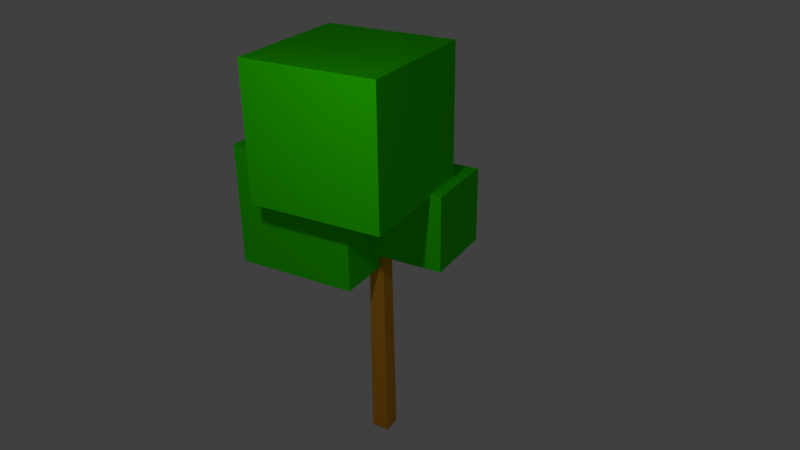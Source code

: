 # Source: LowPolyTree_0.blend  (saved by Blender 2.77.0; exported with 4.5.12 LTS)
import bpy
from mathutils import Matrix  # noqa: F401  (used for matrix-valued properties, if any)

bpy.ops.wm.read_factory_settings(use_empty=True)
scene = bpy.context.scene
scene.name = 'Scene'

# ---- collections
col_collection_1 = bpy.data.collections.new('Collection 1'); scene.collection.children.link(col_collection_1)

# ---- materials (node trees are filled in below, after node groups)
mat_green = bpy.data.materials.new('Green')
mat_green.alpha_threshold = 0.0
mat_green.use_transparent_shadow = False
mat_green.diffuse_color = (0.03225, 0.8, 0.0, 1.0)
mat_green.roughness = 0.5
mat_material = bpy.data.materials.new('Material')
mat_material.alpha_threshold = 0.0
mat_material.use_transparent_shadow = False
mat_material.diffuse_color = (0.8, 0.3456, 0.02306, 1.0)
mat_material.roughness = 0.5
mat_material.line_color = (0.0, 0.0, 0.0, 1.0)

# ---- material node trees

# ---- world
world_world = bpy.data.worlds.new('World'); scene.world = world_world
world_world.color = (0.05088, 0.05088, 0.05088)
world_world.use_sun_shadow = False
world_world.sun_shadow_jitter_overblur = 0.0
world_world.cycles.sampling_method = 'MANUAL'

# ---- cameras
cam_camera = bpy.data.cameras.new('Camera')
cam_camera.clip_end = 100.0
cam_camera.lens = 35.0
cam_camera.sensor_width = 32.0
cam_camera.sensor_height = 18.0
cam_camera.ortho_scale = 7.314
cam_camera.dof.focus_distance = 0.0
cam_camera.dof.aperture_fstop = 128.0

# ---- lights
light_lamp = bpy.data.lights.new('Lamp', 'POINT')
light_lamp.transmission_factor = 0.0
light_lamp.cutoff_distance = 30.0
light_lamp.energy = 100.0
light_lamp.shadow_buffer_clip_start = 1.001
light_lamp.shadow_soft_size = 0.1
light_lamp.shadow_maximum_resolution = 0.006
light_lamp.use_absolute_resolution = True

# ---- meshes
me_cube_002 = bpy.data.meshes.new('Cube.002')
me_cube_002.from_pydata([(-1.981, -0.6442, -1.037), (-1.981, -0.6442, 0.005992), (-1.981, 0.3985, -1.037), (-1.981, 0.3985, 0.005992), (-0.9383, -0.6442, -1.037), (-0.9383, -0.6442, 0.005992), (-0.9383, 0.3985, -1.037), (-0.9383, 0.3985, 0.005992), (-1.466, 0.01607, -2.108), (-1.466, 0.01607, -0.9589), (-1.466, 1.165, -2.108), (-1.466, 1.165, -0.9589), (-0.3163, 0.01607, -2.108), (-0.3163, 0.01607, -0.9589), (-0.3163, 1.165, -2.108), (-0.3163, 1.165, -0.9589), (-1.0, -1.0, -1.0), (-1.0, -1.0, 1.0), (-1.0, 1.0, -1.0), (-1.0, 1.0, 1.0), (1.0, -1.0, -1.0), (1.0, -1.0, 1.0), (1.0, 1.0, -1.0), (1.0, 1.0, 1.0), (-1.567, -1.823, -2.411), (-1.567, -1.823, -0.5361), (-1.567, 0.0517, -2.411), (-1.567, 0.0517, -0.5361), (0.308, -1.823, -2.411), (0.308, -1.823, -0.5361), (0.308, 0.0517, -2.411), (0.308, 0.0517, -0.5361)], [], [(1, 3, 2, 0), (3, 7, 6, 2), (7, 5, 4, 6), (5, 1, 0, 4), (0, 2, 6, 4), (5, 7, 3, 1), (9, 11, 10, 8), (11, 15, 14, 10), (15, 13, 12, 14), (13, 9, 8, 12), (8, 10, 14, 12), (13, 15, 11, 9), (17, 19, 18, 16), (19, 23, 22, 18), (23, 21, 20, 22), (21, 17, 16, 20), (16, 18, 22, 20), (21, 23, 19, 17), (25, 27, 26, 24), (27, 31, 30, 26), (31, 29, 28, 30), (29, 25, 24, 28), (24, 26, 30, 28), (29, 31, 27, 25)])
me_cube_002.materials.append(mat_green)
me_cube_002.use_remesh_preserve_volume = False
me_cube_002.use_remesh_preserve_attributes = False
me_cube_002.use_mirror_vertex_groups = False
me_cube_002.update()
me_cube = bpy.data.meshes.new('Cube')
me_cube.from_pydata([(1.0, 1.0, -1.0), (1.0, -1.0, -1.0), (-1.0, -1.0, -1.0), (-1.0, 1.0, -1.0), (0.731, 0.731, 16.6), (0.731, -0.731, 16.6), (-0.731, -0.731, 16.6), (-0.731, 0.731, 16.6)], [], [(0, 1, 2, 3), (4, 7, 6, 5), (0, 4, 5, 1), (1, 5, 6, 2), (2, 6, 7, 3), (4, 0, 3, 7)])
me_cube.materials.append(mat_material)
me_cube.use_remesh_preserve_volume = False
me_cube.use_remesh_preserve_attributes = False
me_cube.use_mirror_vertex_groups = False
me_cube.update()

# ---- objects
ob_cube_002 = bpy.data.objects.new('Cube.002', me_cube_002)
ob_cube = bpy.data.objects.new('Cube', me_cube)
ob_lamp = bpy.data.objects.new('Lamp', light_lamp)
ob_camera = bpy.data.objects.new('Camera', cam_camera)

# ---- transforms, parenting, visibility, modifiers, constraints
ob_cube_002.location = (0.4826, 0.0, 3.9)
ob_cube_002.scale = (0.7666, 0.7666, 0.7666)
ob_cube_002.lineart.crease_threshold = 0.0
ob_cube.location = (0.0, 0.0, 0.0)
ob_cube.scale = (0.1092, 0.1085, 0.25)
ob_cube.lock_rotations_4d = False
ob_cube.empty_display_type = 'ARROWS'
ob_cube.lineart.crease_threshold = 0.0
ob_lamp.location = (4.076, 1.005, 5.904)
ob_lamp.rotation_euler = (0.6503, 0.05522, 1.866)
ob_lamp.lock_rotations_4d = False
ob_lamp.empty_display_type = 'ARROWS'
ob_lamp.color = (0.0, 0.0, 0.0, 0.0)
ob_lamp.lineart.crease_threshold = 0.0
ob_camera.location = (7.481, 4.639, 6.91)
ob_camera.rotation_euler = (1.109, 0.01082, 2.095)
ob_camera.lock_rotations_4d = False
ob_camera.empty_display_type = 'ARROWS'
ob_camera.color = (0.0, 0.0, 0.0, 0.0)
ob_camera.display_type = 'WIRE'
ob_camera.lineart.crease_threshold = 0.0

# ---- collection membership
col_collection_1.objects.link(ob_cube_002)
col_collection_1.objects.link(ob_cube)
col_collection_1.objects.link(ob_lamp)
col_collection_1.objects.link(ob_camera)

# ---- scene / render settings (as saved in the file)
scene.camera = ob_camera
scene.frame_start = 1; scene.frame_end = 250; scene.frame_set(1)
scene.render.engine = 'BLENDER_EEVEE_NEXT'
scene.render.resolution_percentage = 50
scene.render.dither_intensity = 0.0
scene.cycles.use_denoising = False
scene.cycles.samples = 128
scene.cycles.sampling_pattern = 'TABULATED_SOBOL'
scene.cycles.light_sampling_threshold = 0.0
scene.cycles.use_adaptive_sampling = False
scene.cycles.use_light_tree = False
scene.cycles.blur_glossy = 0.0
scene.cycles.sample_clamp_indirect = 0.0
scene.view_settings.view_transform = 'Standard'
bpy.context.view_layer.update()
